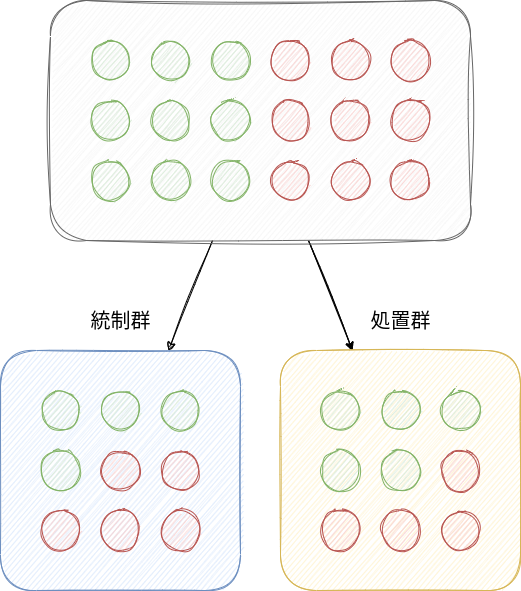

The diagram above was exported from draw.io. Its source (the exported page's mxGraphModel, read from the mxfile embedded in the PNG):
<mxGraphModel dx="1130" dy="800" grid="1" gridSize="10" guides="1" tooltips="1" connect="1" arrows="1" fold="1" page="1" pageScale="1" pageWidth="850" pageHeight="1100" math="0" shadow="0">
  <root>
    <mxCell id="0" />
    <mxCell id="1" parent="0" />
    <mxCell id="93" value="" style="edgeStyle=none;html=1;" edge="1" parent="1" source="90" target="3">
      <mxGeometry relative="1" as="geometry" />
    </mxCell>
    <mxCell id="94" value="" style="edgeStyle=none;html=1;sketch=1;curveFitting=1;jiggle=2;" edge="1" parent="1" source="90" target="3">
      <mxGeometry relative="1" as="geometry" />
    </mxCell>
    <mxCell id="95" style="edgeStyle=none;html=1;sketch=1;curveFitting=1;jiggle=2;" edge="1" parent="1" source="90" target="2">
      <mxGeometry relative="1" as="geometry" />
    </mxCell>
    <mxCell id="90" value="" style="rounded=1;whiteSpace=wrap;html=1;fillColor=#f5f5f5;fontColor=#333333;strokeColor=#666666;sketch=1;curveFitting=1;jiggle=2;" vertex="1" parent="1">
      <mxGeometry x="130" width="420" height="240" as="geometry" />
    </mxCell>
    <mxCell id="2" value="" style="rounded=1;whiteSpace=wrap;html=1;sketch=1;fillColor=#dae8fc;strokeColor=#6c8ebf;" parent="1" vertex="1">
      <mxGeometry x="80" y="350" width="240" height="240" as="geometry" />
    </mxCell>
    <mxCell id="3" value="" style="rounded=1;whiteSpace=wrap;html=1;sketch=1;fillColor=#fff2cc;strokeColor=#d6b656;" parent="1" vertex="1">
      <mxGeometry x="360" y="350" width="240" height="240" as="geometry" />
    </mxCell>
    <mxCell id="4" value="&lt;font style=&quot;font-size: 20px&quot;&gt;統制群&lt;/font&gt;" style="text;html=1;resizable=0;autosize=1;align=center;verticalAlign=middle;points=[];fillColor=none;strokeColor=none;rounded=0;sketch=1;" parent="1" vertex="1">
      <mxGeometry x="160" y="310" width="80" height="20" as="geometry" />
    </mxCell>
    <mxCell id="5" value="&lt;font style=&quot;font-size: 20px&quot;&gt;処置群&lt;/font&gt;" style="text;html=1;resizable=0;autosize=1;align=center;verticalAlign=middle;points=[];fillColor=none;strokeColor=none;rounded=0;sketch=1;" parent="1" vertex="1">
      <mxGeometry x="440" y="310" width="80" height="20" as="geometry" />
    </mxCell>
    <mxCell id="6" value="" style="ellipse;whiteSpace=wrap;html=1;aspect=fixed;sketch=1;fontSize=20;fillColor=#d5e8d4;strokeColor=#82b366;" parent="1" vertex="1">
      <mxGeometry x="120" y="390" width="40" height="40" as="geometry" />
    </mxCell>
    <mxCell id="7" value="" style="ellipse;whiteSpace=wrap;html=1;aspect=fixed;sketch=1;fontSize=20;fillColor=#d5e8d4;strokeColor=#82b366;" parent="1" vertex="1">
      <mxGeometry x="180" y="390" width="40" height="40" as="geometry" />
    </mxCell>
    <mxCell id="8" value="" style="ellipse;whiteSpace=wrap;html=1;aspect=fixed;sketch=1;fontSize=20;fillColor=#d5e8d4;strokeColor=#82b366;" parent="1" vertex="1">
      <mxGeometry x="240" y="390" width="40" height="40" as="geometry" />
    </mxCell>
    <mxCell id="10" value="" style="ellipse;whiteSpace=wrap;html=1;aspect=fixed;sketch=1;fontSize=20;fillColor=#d5e8d4;strokeColor=#82b366;" parent="1" vertex="1">
      <mxGeometry x="120" y="450" width="40" height="40" as="geometry" />
    </mxCell>
    <mxCell id="11" value="" style="ellipse;whiteSpace=wrap;html=1;aspect=fixed;sketch=1;fontSize=20;fillColor=#f8cecc;strokeColor=#b85450;" parent="1" vertex="1">
      <mxGeometry x="180" y="450" width="40" height="40" as="geometry" />
    </mxCell>
    <mxCell id="12" value="" style="ellipse;whiteSpace=wrap;html=1;aspect=fixed;sketch=1;fontSize=20;fillColor=#f8cecc;strokeColor=#b85450;" parent="1" vertex="1">
      <mxGeometry x="240" y="450" width="40" height="40" as="geometry" />
    </mxCell>
    <mxCell id="22" value="" style="ellipse;whiteSpace=wrap;html=1;aspect=fixed;sketch=1;fontSize=20;fillColor=#f8cecc;strokeColor=#b85450;" parent="1" vertex="1">
      <mxGeometry x="120" y="510" width="40" height="40" as="geometry" />
    </mxCell>
    <mxCell id="23" value="" style="ellipse;whiteSpace=wrap;html=1;aspect=fixed;sketch=1;fontSize=20;fillColor=#f8cecc;strokeColor=#b85450;" parent="1" vertex="1">
      <mxGeometry x="180" y="510" width="40" height="40" as="geometry" />
    </mxCell>
    <mxCell id="24" value="" style="ellipse;whiteSpace=wrap;html=1;aspect=fixed;sketch=1;fontSize=20;fillColor=#f8cecc;strokeColor=#b85450;" parent="1" vertex="1">
      <mxGeometry x="240" y="510" width="40" height="40" as="geometry" />
    </mxCell>
    <mxCell id="25" value="" style="ellipse;whiteSpace=wrap;html=1;aspect=fixed;sketch=1;fontSize=20;fillColor=#d5e8d4;strokeColor=#82b366;" parent="1" vertex="1">
      <mxGeometry x="400" y="390" width="40" height="40" as="geometry" />
    </mxCell>
    <mxCell id="26" value="" style="ellipse;whiteSpace=wrap;html=1;aspect=fixed;sketch=1;fontSize=20;fillColor=#d5e8d4;strokeColor=#82b366;" parent="1" vertex="1">
      <mxGeometry x="460" y="390" width="40" height="40" as="geometry" />
    </mxCell>
    <mxCell id="27" value="" style="ellipse;whiteSpace=wrap;html=1;aspect=fixed;sketch=1;fontSize=20;fillColor=#d5e8d4;strokeColor=#82b366;" parent="1" vertex="1">
      <mxGeometry x="520" y="390" width="40" height="40" as="geometry" />
    </mxCell>
    <mxCell id="37" value="" style="ellipse;whiteSpace=wrap;html=1;aspect=fixed;sketch=1;fontSize=20;fillColor=#d5e8d4;strokeColor=#82b366;" parent="1" vertex="1">
      <mxGeometry x="400" y="450" width="40" height="40" as="geometry" />
    </mxCell>
    <mxCell id="38" value="" style="ellipse;whiteSpace=wrap;html=1;aspect=fixed;sketch=1;fontSize=20;fillColor=#d5e8d4;strokeColor=#82b366;" parent="1" vertex="1">
      <mxGeometry x="460" y="450" width="40" height="40" as="geometry" />
    </mxCell>
    <mxCell id="39" value="" style="ellipse;whiteSpace=wrap;html=1;aspect=fixed;sketch=1;fontSize=20;fillColor=#f8cecc;strokeColor=#b85450;" parent="1" vertex="1">
      <mxGeometry x="520" y="450" width="40" height="40" as="geometry" />
    </mxCell>
    <mxCell id="40" value="" style="ellipse;whiteSpace=wrap;html=1;aspect=fixed;sketch=1;fontSize=20;fillColor=#f8cecc;strokeColor=#b85450;" parent="1" vertex="1">
      <mxGeometry x="400" y="510" width="40" height="40" as="geometry" />
    </mxCell>
    <mxCell id="41" value="" style="ellipse;whiteSpace=wrap;html=1;aspect=fixed;sketch=1;fontSize=20;fillColor=#f8cecc;strokeColor=#b85450;" parent="1" vertex="1">
      <mxGeometry x="460" y="510" width="40" height="40" as="geometry" />
    </mxCell>
    <mxCell id="42" value="" style="ellipse;whiteSpace=wrap;html=1;aspect=fixed;sketch=1;fontSize=20;fillColor=#f8cecc;strokeColor=#b85450;" parent="1" vertex="1">
      <mxGeometry x="520" y="510" width="40" height="40" as="geometry" />
    </mxCell>
    <mxCell id="43" value="" style="ellipse;whiteSpace=wrap;html=1;aspect=fixed;sketch=1;fontSize=20;fillColor=#d5e8d4;strokeColor=#82b366;" vertex="1" parent="1">
      <mxGeometry x="170" y="40" width="40" height="40" as="geometry" />
    </mxCell>
    <mxCell id="44" value="" style="ellipse;whiteSpace=wrap;html=1;aspect=fixed;sketch=1;fontSize=20;fillColor=#d5e8d4;strokeColor=#82b366;" vertex="1" parent="1">
      <mxGeometry x="230" y="40" width="40" height="40" as="geometry" />
    </mxCell>
    <mxCell id="45" value="" style="ellipse;whiteSpace=wrap;html=1;aspect=fixed;sketch=1;fontSize=20;fillColor=#d5e8d4;strokeColor=#82b366;" vertex="1" parent="1">
      <mxGeometry x="290" y="40" width="40" height="40" as="geometry" />
    </mxCell>
    <mxCell id="46" value="" style="ellipse;whiteSpace=wrap;html=1;aspect=fixed;sketch=1;fontSize=20;fillColor=#d5e8d4;strokeColor=#82b366;" vertex="1" parent="1">
      <mxGeometry x="170" y="100" width="40" height="40" as="geometry" />
    </mxCell>
    <mxCell id="47" value="" style="ellipse;whiteSpace=wrap;html=1;aspect=fixed;sketch=1;fontSize=20;fillColor=#d5e8d4;strokeColor=#82b366;" vertex="1" parent="1">
      <mxGeometry x="230" y="100" width="40" height="40" as="geometry" />
    </mxCell>
    <mxCell id="48" value="" style="ellipse;whiteSpace=wrap;html=1;aspect=fixed;sketch=1;fontSize=20;fillColor=#d5e8d4;strokeColor=#82b366;" vertex="1" parent="1">
      <mxGeometry x="290" y="100" width="40" height="40" as="geometry" />
    </mxCell>
    <mxCell id="49" value="" style="ellipse;whiteSpace=wrap;html=1;aspect=fixed;sketch=1;fontSize=20;fillColor=#d5e8d4;strokeColor=#82b366;" vertex="1" parent="1">
      <mxGeometry x="170" y="160" width="40" height="40" as="geometry" />
    </mxCell>
    <mxCell id="50" value="" style="ellipse;whiteSpace=wrap;html=1;aspect=fixed;sketch=1;fontSize=20;fillColor=#d5e8d4;strokeColor=#82b366;" vertex="1" parent="1">
      <mxGeometry x="230" y="160" width="40" height="40" as="geometry" />
    </mxCell>
    <mxCell id="51" value="" style="ellipse;whiteSpace=wrap;html=1;aspect=fixed;sketch=1;fontSize=20;fillColor=#d5e8d4;strokeColor=#82b366;" vertex="1" parent="1">
      <mxGeometry x="290" y="160" width="40" height="40" as="geometry" />
    </mxCell>
    <mxCell id="81" value="" style="ellipse;whiteSpace=wrap;html=1;aspect=fixed;sketch=1;fontSize=20;fillColor=#f8cecc;strokeColor=#b85450;" vertex="1" parent="1">
      <mxGeometry x="350" y="40" width="40" height="40" as="geometry" />
    </mxCell>
    <mxCell id="82" value="" style="ellipse;whiteSpace=wrap;html=1;aspect=fixed;sketch=1;fontSize=20;fillColor=#f8cecc;strokeColor=#b85450;" vertex="1" parent="1">
      <mxGeometry x="410" y="40" width="40" height="40" as="geometry" />
    </mxCell>
    <mxCell id="83" value="" style="ellipse;whiteSpace=wrap;html=1;aspect=fixed;sketch=1;fontSize=20;fillColor=#f8cecc;strokeColor=#b85450;" vertex="1" parent="1">
      <mxGeometry x="470" y="40" width="40" height="40" as="geometry" />
    </mxCell>
    <mxCell id="84" value="" style="ellipse;whiteSpace=wrap;html=1;aspect=fixed;sketch=1;fontSize=20;fillColor=#f8cecc;strokeColor=#b85450;" vertex="1" parent="1">
      <mxGeometry x="350" y="100" width="40" height="40" as="geometry" />
    </mxCell>
    <mxCell id="85" value="" style="ellipse;whiteSpace=wrap;html=1;aspect=fixed;sketch=1;fontSize=20;fillColor=#f8cecc;strokeColor=#b85450;" vertex="1" parent="1">
      <mxGeometry x="410" y="100" width="40" height="40" as="geometry" />
    </mxCell>
    <mxCell id="86" value="" style="ellipse;whiteSpace=wrap;html=1;aspect=fixed;sketch=1;fontSize=20;fillColor=#f8cecc;strokeColor=#b85450;" vertex="1" parent="1">
      <mxGeometry x="470" y="100" width="40" height="40" as="geometry" />
    </mxCell>
    <mxCell id="87" value="" style="ellipse;whiteSpace=wrap;html=1;aspect=fixed;sketch=1;fontSize=20;fillColor=#f8cecc;strokeColor=#b85450;" vertex="1" parent="1">
      <mxGeometry x="350" y="160" width="40" height="40" as="geometry" />
    </mxCell>
    <mxCell id="88" value="" style="ellipse;whiteSpace=wrap;html=1;aspect=fixed;sketch=1;fontSize=20;fillColor=#f8cecc;strokeColor=#b85450;" vertex="1" parent="1">
      <mxGeometry x="410" y="160" width="40" height="40" as="geometry" />
    </mxCell>
    <mxCell id="89" value="" style="ellipse;whiteSpace=wrap;html=1;aspect=fixed;sketch=1;fontSize=20;fillColor=#f8cecc;strokeColor=#b85450;" vertex="1" parent="1">
      <mxGeometry x="470" y="160" width="40" height="40" as="geometry" />
    </mxCell>
  </root>
</mxGraphModel>